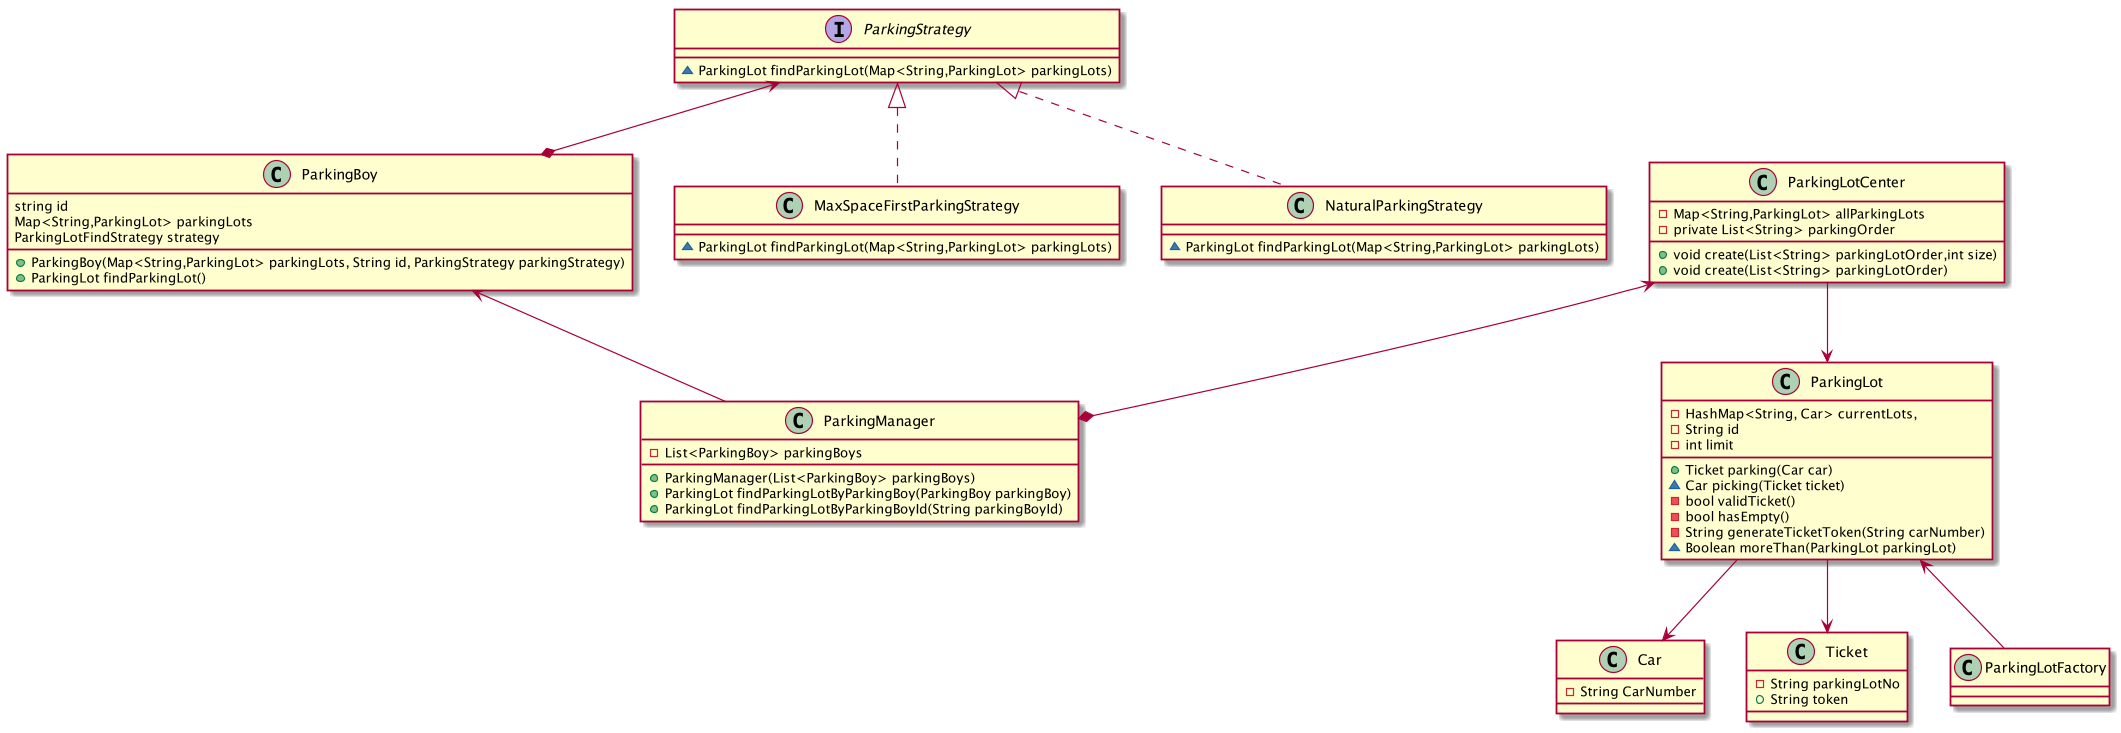

The diagram above was rendered by PlantUML. Its source (embedded in the PNG):
@startuml
  class ParkingManager{
    - List<ParkingBoy> parkingBoys
    + ParkingManager(List<ParkingBoy> parkingBoys)
    + ParkingLot findParkingLotByParkingBoy(ParkingBoy parkingBoy)
    + ParkingLot findParkingLotByParkingBoyId(String parkingBoyId)
  }

    class ParkingBoy{
    string id
    Map<String,ParkingLot> parkingLots
    ParkingLotFindStrategy strategy
    + ParkingBoy(Map<String,ParkingLot> parkingLots, String id, ParkingStrategy parkingStrategy)
    + ParkingLot findParkingLot()
    }

  class ParkingLotCenter{
    - Map<String,ParkingLot> allParkingLots
    - private List<String> parkingOrder
    +void create(List<String> parkingLotOrder,int size)
    +void create(List<String> parkingLotOrder)
  }

interface ParkingStrategy{
    ~ParkingLot findParkingLot(Map<String,ParkingLot> parkingLots)
  }

class ParkingLot {
    - HashMap<String, Car> currentLots,
    - String id
    - int limit
    +Ticket parking(Car car)
    ~Car picking(Ticket ticket)
    - bool validTicket()
    - bool hasEmpty()
    - String generateTicketToken(String carNumber)
    ~ Boolean moreThan(ParkingLot parkingLot)
  }
  class Car {
    - String CarNumber
  }

  class Ticket {
    - String parkingLotNo
    + String token
  }

class MaxSpaceFirstParkingStrategy{
      ~ParkingLot findParkingLot(Map<String,ParkingLot> parkingLots)
}

class NaturalParkingStrategy{
      ~ParkingLot findParkingLot(Map<String,ParkingLot> parkingLots)
 }
ParkingStrategy <--* ParkingBoy
ParkingBoy<--ParkingManager
ParkingStrategy <|..  MaxSpaceFirstParkingStrategy
ParkingStrategy <|..   NaturalParkingStrategy
ParkingLotCenter <--*  ParkingManager
ParkingLot <--  ParkingLotFactory
ParkingLot --> Ticket
ParkingLot --> Car
ParkingLotCenter -->  ParkingLot

@enduml